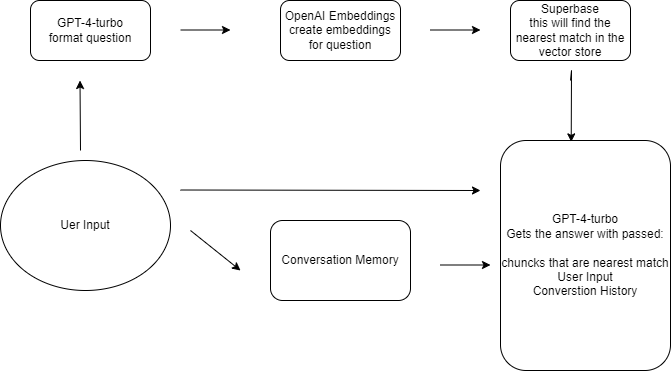

The diagram above was exported from draw.io. Its source (the exported page's mxGraphModel, read from the mxfile embedded in the PNG):
<mxGraphModel dx="1036" dy="606" grid="1" gridSize="10" guides="1" tooltips="1" connect="1" arrows="1" fold="1" page="1" pageScale="1" pageWidth="827" pageHeight="1169" math="0" shadow="0">
  <root>
    <mxCell id="0" />
    <mxCell id="1" parent="0" />
    <mxCell id="byFc5Kmwwz9cngvFkJol-2" value="Uer Input" style="ellipse;whiteSpace=wrap;html=1;" vertex="1" parent="1">
      <mxGeometry x="50" y="340" width="170" height="130" as="geometry" />
    </mxCell>
    <mxCell id="byFc5Kmwwz9cngvFkJol-3" value="GPT-4-turbo&lt;div&gt;format question&lt;/div&gt;" style="rounded=1;whiteSpace=wrap;html=1;" vertex="1" parent="1">
      <mxGeometry x="80" y="180" width="120" height="60" as="geometry" />
    </mxCell>
    <mxCell id="byFc5Kmwwz9cngvFkJol-4" value="OpenAI Embeddings&lt;div&gt;create embeddings for question&lt;/div&gt;" style="rounded=1;whiteSpace=wrap;html=1;" vertex="1" parent="1">
      <mxGeometry x="330" y="180" width="120" height="60" as="geometry" />
    </mxCell>
    <mxCell id="byFc5Kmwwz9cngvFkJol-5" value="Superbase&lt;div&gt;this will find the nearest match in the vector store&lt;/div&gt;" style="rounded=1;whiteSpace=wrap;html=1;" vertex="1" parent="1">
      <mxGeometry x="560" y="180" width="120" height="60" as="geometry" />
    </mxCell>
    <mxCell id="byFc5Kmwwz9cngvFkJol-6" value="GPT-4-turbo&lt;div&gt;Gets the answer with passed:&lt;/div&gt;&lt;div&gt;&lt;br&gt;chuncks that are nearest match&lt;/div&gt;&lt;div&gt;User Input&lt;/div&gt;&lt;div&gt;Converstion History&lt;/div&gt;" style="rounded=1;whiteSpace=wrap;html=1;" vertex="1" parent="1">
      <mxGeometry x="550" y="320" width="170" height="230" as="geometry" />
    </mxCell>
    <mxCell id="byFc5Kmwwz9cngvFkJol-8" value="Conversation Memory" style="rounded=1;whiteSpace=wrap;html=1;" vertex="1" parent="1">
      <mxGeometry x="320" y="400" width="140" height="80" as="geometry" />
    </mxCell>
    <mxCell id="byFc5Kmwwz9cngvFkJol-9" value="" style="endArrow=classic;html=1;rounded=0;" edge="1" parent="1">
      <mxGeometry width="50" height="50" relative="1" as="geometry">
        <mxPoint x="230" y="369.5" as="sourcePoint" />
        <mxPoint x="530" y="370" as="targetPoint" />
      </mxGeometry>
    </mxCell>
    <mxCell id="byFc5Kmwwz9cngvFkJol-10" value="" style="endArrow=classic;html=1;rounded=0;" edge="1" parent="1">
      <mxGeometry width="50" height="50" relative="1" as="geometry">
        <mxPoint x="240" y="410" as="sourcePoint" />
        <mxPoint x="290" y="450" as="targetPoint" />
      </mxGeometry>
    </mxCell>
    <mxCell id="byFc5Kmwwz9cngvFkJol-11" value="" style="endArrow=classic;html=1;rounded=0;" edge="1" parent="1">
      <mxGeometry width="50" height="50" relative="1" as="geometry">
        <mxPoint x="230" y="209.5" as="sourcePoint" />
        <mxPoint x="280" y="209.5" as="targetPoint" />
      </mxGeometry>
    </mxCell>
    <mxCell id="byFc5Kmwwz9cngvFkJol-13" value="" style="endArrow=classic;html=1;rounded=0;" edge="1" parent="1">
      <mxGeometry width="50" height="50" relative="1" as="geometry">
        <mxPoint x="130" y="330" as="sourcePoint" />
        <mxPoint x="129.5" y="260" as="targetPoint" />
      </mxGeometry>
    </mxCell>
    <mxCell id="byFc5Kmwwz9cngvFkJol-14" value="" style="endArrow=classic;html=1;rounded=0;" edge="1" parent="1">
      <mxGeometry width="50" height="50" relative="1" as="geometry">
        <mxPoint x="490" y="444.5" as="sourcePoint" />
        <mxPoint x="540" y="444.5" as="targetPoint" />
      </mxGeometry>
    </mxCell>
    <mxCell id="byFc5Kmwwz9cngvFkJol-15" value="" style="endArrow=classic;html=1;rounded=0;" edge="1" parent="1">
      <mxGeometry width="50" height="50" relative="1" as="geometry">
        <mxPoint x="480" y="209.5" as="sourcePoint" />
        <mxPoint x="530" y="209.5" as="targetPoint" />
      </mxGeometry>
    </mxCell>
    <mxCell id="byFc5Kmwwz9cngvFkJol-16" value="" style="endArrow=classic;html=1;rounded=0;entryX=0.416;entryY=0.006;entryDx=0;entryDy=0;entryPerimeter=0;" edge="1" parent="1" target="byFc5Kmwwz9cngvFkJol-6">
      <mxGeometry width="50" height="50" relative="1" as="geometry">
        <mxPoint x="620" y="260" as="sourcePoint" />
        <mxPoint x="645" y="250" as="targetPoint" />
        <Array as="points">
          <mxPoint x="621" y="250" />
        </Array>
      </mxGeometry>
    </mxCell>
  </root>
</mxGraphModel>